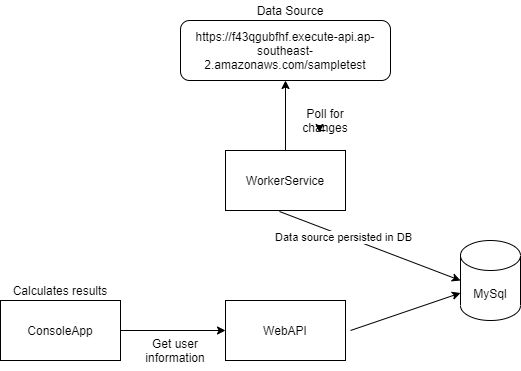

The diagram above was exported from draw.io. Its source (the exported page's mxGraphModel, read from the mxfile embedded in the PNG):
<mxGraphModel dx="1422" dy="772" grid="1" gridSize="10" guides="1" tooltips="1" connect="1" arrows="1" fold="1" page="1" pageScale="1" pageWidth="827" pageHeight="1169" math="0" shadow="0">
  <root>
    <mxCell id="0" />
    <mxCell id="1" parent="0" />
    <mxCell id="4F0CH4PEIIY1xyZlPSLs-1" value="MySql" style="shape=cylinder3;whiteSpace=wrap;html=1;boundedLbl=1;backgroundOutline=1;size=15;" vertex="1" parent="1">
      <mxGeometry x="630" y="320" width="60" height="80" as="geometry" />
    </mxCell>
    <mxCell id="4F0CH4PEIIY1xyZlPSLs-7" style="edgeStyle=orthogonalEdgeStyle;rounded=0;orthogonalLoop=1;jettySize=auto;html=1;entryX=0.5;entryY=1;entryDx=0;entryDy=0;" edge="1" parent="1" source="4F0CH4PEIIY1xyZlPSLs-4" target="4F0CH4PEIIY1xyZlPSLs-5">
      <mxGeometry relative="1" as="geometry" />
    </mxCell>
    <mxCell id="4F0CH4PEIIY1xyZlPSLs-4" value="WorkerService" style="rounded=0;whiteSpace=wrap;html=1;" vertex="1" parent="1">
      <mxGeometry x="395" y="230" width="120" height="60" as="geometry" />
    </mxCell>
    <mxCell id="4F0CH4PEIIY1xyZlPSLs-5" value="https://f43qgubfhf.execute-api.ap-southeast-2.amazonaws.com/sampletest" style="rounded=1;whiteSpace=wrap;html=1;" vertex="1" parent="1">
      <mxGeometry x="350" y="100" width="210" height="60" as="geometry" />
    </mxCell>
    <mxCell id="4F0CH4PEIIY1xyZlPSLs-6" value="Data Source" style="text;html=1;strokeColor=none;fillColor=none;align=center;verticalAlign=middle;whiteSpace=wrap;rounded=0;" vertex="1" parent="1">
      <mxGeometry x="420" y="80" width="80" height="20" as="geometry" />
    </mxCell>
    <mxCell id="4F0CH4PEIIY1xyZlPSLs-8" value="Poll for changes" style="text;html=1;strokeColor=none;fillColor=none;align=center;verticalAlign=middle;whiteSpace=wrap;rounded=0;" vertex="1" parent="1">
      <mxGeometry x="460" y="190" width="70" height="20" as="geometry" />
    </mxCell>
    <mxCell id="4F0CH4PEIIY1xyZlPSLs-9" value="" style="endArrow=classic;html=1;entryX=0;entryY=0.5;entryDx=0;entryDy=0;entryPerimeter=0;exitX=0.45;exitY=1.017;exitDx=0;exitDy=0;exitPerimeter=0;" edge="1" parent="1" source="4F0CH4PEIIY1xyZlPSLs-4" target="4F0CH4PEIIY1xyZlPSLs-1">
      <mxGeometry width="50" height="50" relative="1" as="geometry">
        <mxPoint x="390" y="400" as="sourcePoint" />
        <mxPoint x="440" y="350" as="targetPoint" />
      </mxGeometry>
    </mxCell>
    <mxCell id="4F0CH4PEIIY1xyZlPSLs-10" value="Data source persisted in DB" style="edgeLabel;html=1;align=center;verticalAlign=middle;resizable=0;points=[];" vertex="1" connectable="0" parent="4F0CH4PEIIY1xyZlPSLs-9">
      <mxGeometry x="-0.3003" y="-1" relative="1" as="geometry">
        <mxPoint as="offset" />
      </mxGeometry>
    </mxCell>
    <mxCell id="4F0CH4PEIIY1xyZlPSLs-11" value="WebAPI" style="rounded=0;whiteSpace=wrap;html=1;" vertex="1" parent="1">
      <mxGeometry x="395" y="380" width="120" height="60" as="geometry" />
    </mxCell>
    <mxCell id="4F0CH4PEIIY1xyZlPSLs-12" value="ConsoleApp" style="rounded=0;whiteSpace=wrap;html=1;" vertex="1" parent="1">
      <mxGeometry x="170" y="380" width="120" height="60" as="geometry" />
    </mxCell>
    <mxCell id="4F0CH4PEIIY1xyZlPSLs-13" style="edgeStyle=orthogonalEdgeStyle;rounded=0;orthogonalLoop=1;jettySize=auto;html=1;exitX=0.5;exitY=1;exitDx=0;exitDy=0;entryX=0.414;entryY=1.1;entryDx=0;entryDy=0;entryPerimeter=0;" edge="1" parent="1" source="4F0CH4PEIIY1xyZlPSLs-8" target="4F0CH4PEIIY1xyZlPSLs-8">
      <mxGeometry relative="1" as="geometry" />
    </mxCell>
    <mxCell id="4F0CH4PEIIY1xyZlPSLs-16" value="" style="endArrow=classic;html=1;exitX=1;exitY=0.5;exitDx=0;exitDy=0;entryX=0;entryY=0.5;entryDx=0;entryDy=0;" edge="1" parent="1" source="4F0CH4PEIIY1xyZlPSLs-12" target="4F0CH4PEIIY1xyZlPSLs-11">
      <mxGeometry width="50" height="50" relative="1" as="geometry">
        <mxPoint x="390" y="400" as="sourcePoint" />
        <mxPoint x="440" y="350" as="targetPoint" />
      </mxGeometry>
    </mxCell>
    <mxCell id="4F0CH4PEIIY1xyZlPSLs-18" value="Get user information" style="text;html=1;strokeColor=none;fillColor=none;align=center;verticalAlign=middle;whiteSpace=wrap;rounded=0;" vertex="1" parent="1">
      <mxGeometry x="290" y="410" width="110" height="40" as="geometry" />
    </mxCell>
    <mxCell id="4F0CH4PEIIY1xyZlPSLs-19" value="Calculates results" style="text;html=1;strokeColor=none;fillColor=none;align=center;verticalAlign=middle;whiteSpace=wrap;rounded=0;" vertex="1" parent="1">
      <mxGeometry x="180" y="360" width="100" height="20" as="geometry" />
    </mxCell>
    <mxCell id="4F0CH4PEIIY1xyZlPSLs-22" value="" style="endArrow=classic;html=1;entryX=0;entryY=0;entryDx=0;entryDy=52.5;entryPerimeter=0;" edge="1" parent="1" target="4F0CH4PEIIY1xyZlPSLs-1">
      <mxGeometry width="50" height="50" relative="1" as="geometry">
        <mxPoint x="520" y="410" as="sourcePoint" />
        <mxPoint x="440" y="320" as="targetPoint" />
      </mxGeometry>
    </mxCell>
  </root>
</mxGraphModel>